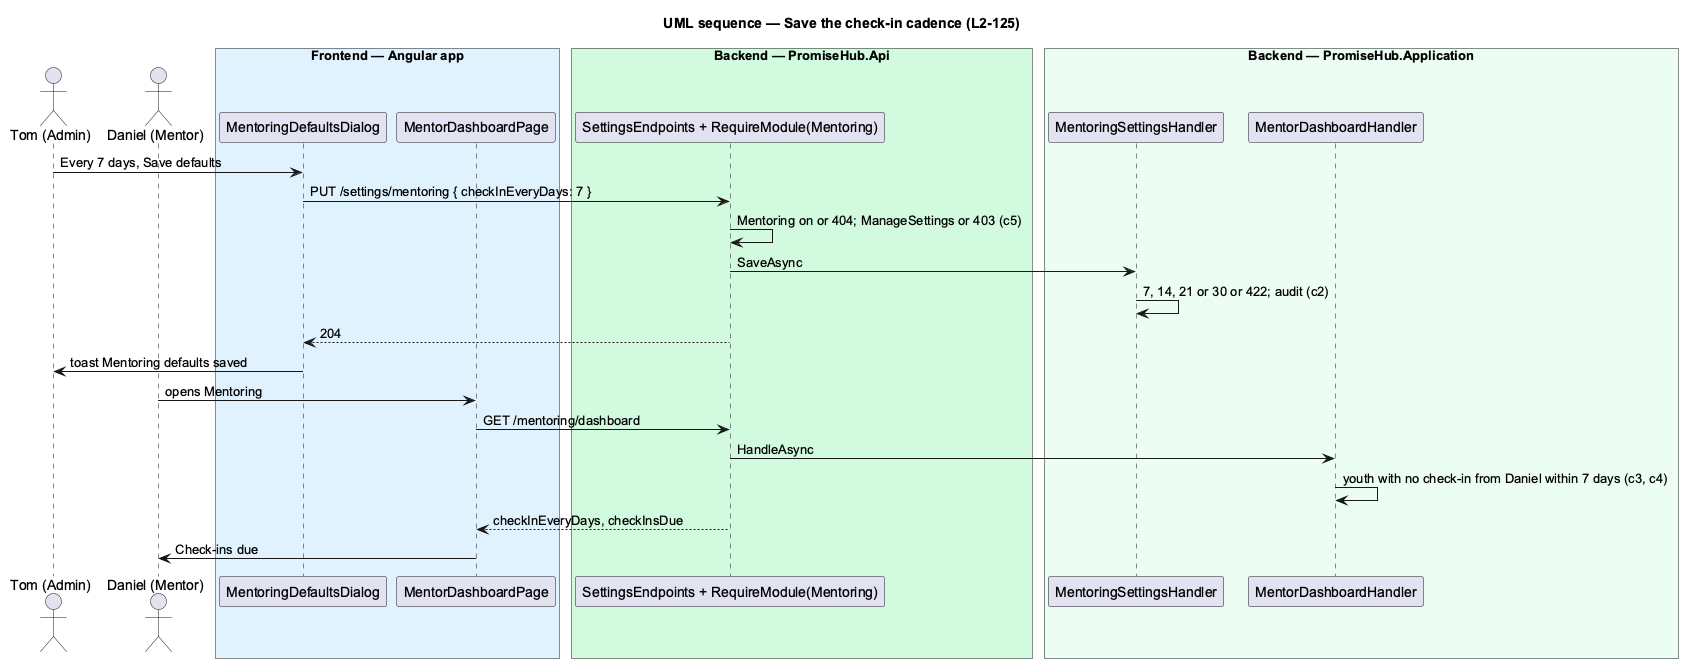

The diagram above was rendered by PlantUML. Its source (embedded in the PNG):
@startuml
title UML sequence — Save the check-in cadence (L2-125)
skinparam backgroundColor #FFFFFF
skinparam shadowing false
skinparam defaultFontName Arial
actor "Tom (Admin)" as p
actor "Daniel (Mentor)" as d
box "Frontend — Angular app" #E0F2FE
participant MentoringDefaultsDialog as dlg
participant MentorDashboardPage as dash
end box
box "Backend — PromiseHub.Api" #D1FADF
participant "SettingsEndpoints + RequireModule(Mentoring)" as api
end box
box "Backend — PromiseHub.Application" #ECFDF3
participant MentoringSettingsHandler as ms
participant MentorDashboardHandler as mdh
end box
p -> dlg : Every 7 days, Save defaults
dlg -> api : PUT /settings/mentoring { checkInEveryDays: 7 }
api -> api : Mentoring on or 404; ManageSettings or 403 (c5)
api -> ms : SaveAsync
ms -> ms : 7, 14, 21 or 30 or 422; audit (c2)
api --> dlg : 204
dlg -> p : toast Mentoring defaults saved
d -> dash : opens Mentoring
dash -> api : GET /mentoring/dashboard
api -> mdh : HandleAsync
mdh -> mdh : youth with no check-in from Daniel within 7 days (c3, c4)
api --> dash : checkInEveryDays, checkInsDue
dash -> d : Check-ins due
@enduml